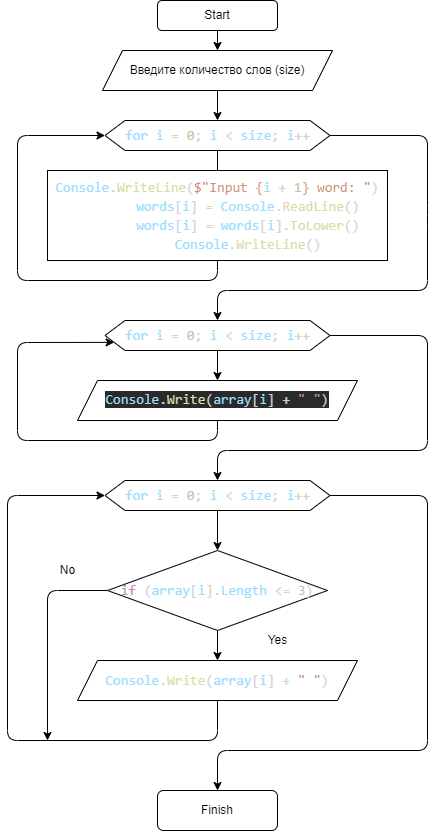

The diagram above was exported from draw.io. Its source (the exported page's mxGraphModel, read from the mxfile embedded in the PNG):
<mxGraphModel dx="820" dy="330" grid="1" gridSize="10" guides="1" tooltips="1" connect="1" arrows="1" fold="1" page="1" pageScale="1" pageWidth="827" pageHeight="1169" math="0" shadow="0">
  <root>
    <mxCell id="0" />
    <mxCell id="1" parent="0" />
    <mxCell id="5" value="" style="edgeStyle=none;html=1;" parent="1" source="2" target="3" edge="1">
      <mxGeometry relative="1" as="geometry" />
    </mxCell>
    <mxCell id="2" value="Start" style="rounded=1;whiteSpace=wrap;html=1;" parent="1" vertex="1">
      <mxGeometry x="330" y="10" width="120" height="30" as="geometry" />
    </mxCell>
    <mxCell id="9" value="" style="edgeStyle=none;html=1;" parent="1" source="3" target="8" edge="1">
      <mxGeometry relative="1" as="geometry" />
    </mxCell>
    <mxCell id="3" value="Введите количество слов (size)" style="shape=parallelogram;perimeter=parallelogramPerimeter;whiteSpace=wrap;html=1;fixedSize=1;" parent="1" vertex="1">
      <mxGeometry x="275" y="60" width="230" height="40" as="geometry" />
    </mxCell>
    <mxCell id="10" value="" style="edgeStyle=none;html=1;" parent="1" source="8" edge="1">
      <mxGeometry relative="1" as="geometry">
        <mxPoint x="390" y="190" as="targetPoint" />
      </mxGeometry>
    </mxCell>
    <mxCell id="8" value="&lt;div style=&quot;color: rgb(212 , 212 , 212) ; font-family: &amp;#34;consolas&amp;#34; , &amp;#34;courier new&amp;#34; , monospace ; font-size: 14px ; line-height: 19px&quot;&gt;&lt;span style=&quot;color: rgb(156 , 220 , 254)&quot;&gt;for i&lt;/span&gt; = &lt;span style=&quot;color: rgb(181 , 206 , 168)&quot;&gt;0&lt;/span&gt;; &lt;span style=&quot;color: rgb(156 , 220 , 254)&quot;&gt;i&lt;/span&gt; &amp;lt; &lt;span style=&quot;color: rgb(156 , 220 , 254)&quot;&gt;size&lt;/span&gt;; &lt;span style=&quot;color: rgb(156 , 220 , 254)&quot;&gt;i&lt;/span&gt;++&lt;/div&gt;" style="shape=hexagon;perimeter=hexagonPerimeter2;whiteSpace=wrap;html=1;fixedSize=1;" parent="1" vertex="1">
      <mxGeometry x="277.5" y="130" width="225" height="30" as="geometry" />
    </mxCell>
    <mxCell id="13" style="edgeStyle=none;html=1;exitX=0.5;exitY=1;exitDx=0;exitDy=0;entryX=0;entryY=0.5;entryDx=0;entryDy=0;" parent="1" source="12" target="8" edge="1">
      <mxGeometry relative="1" as="geometry">
        <mxPoint x="270" y="140" as="targetPoint" />
        <Array as="points">
          <mxPoint x="390" y="290" />
          <mxPoint x="190" y="290" />
          <mxPoint x="190" y="145" />
        </Array>
      </mxGeometry>
    </mxCell>
    <mxCell id="15" style="edgeStyle=none;html=1;entryX=0.5;entryY=0;entryDx=0;entryDy=0;exitX=1;exitY=0.5;exitDx=0;exitDy=0;" parent="1" source="8" target="14" edge="1">
      <mxGeometry relative="1" as="geometry">
        <Array as="points">
          <mxPoint x="600" y="145" />
          <mxPoint x="600" y="225" />
          <mxPoint x="600" y="300" />
          <mxPoint x="390" y="300" />
        </Array>
      </mxGeometry>
    </mxCell>
    <mxCell id="12" value="&lt;div style=&quot;color: rgb(212 , 212 , 212) ; font-family: &amp;#34;consolas&amp;#34; , &amp;#34;courier new&amp;#34; , monospace ; font-size: 14px ; line-height: 19px&quot;&gt;&lt;div&gt;&lt;span style=&quot;color: rgb(156 , 220 , 254)&quot;&gt;Console&lt;/span&gt;.&lt;span style=&quot;color: rgb(220 , 220 , 170)&quot;&gt;WriteLine&lt;/span&gt;(&lt;span style=&quot;color: rgb(206 , 145 , 120)&quot;&gt;$&quot;Input {&lt;/span&gt;&lt;span style=&quot;color: rgb(156 , 220 , 254)&quot;&gt;i&lt;/span&gt;&lt;span style=&quot;color: rgb(206 , 145 , 120)&quot;&gt; &lt;/span&gt;+&lt;span style=&quot;color: rgb(206 , 145 , 120)&quot;&gt; &lt;/span&gt;&lt;span style=&quot;color: rgb(181 , 206 , 168)&quot;&gt;1&lt;/span&gt;&lt;span style=&quot;color: rgb(206 , 145 , 120)&quot;&gt;} word: &quot;&lt;/span&gt;)&lt;/div&gt;&lt;div&gt;&amp;nbsp; &amp;nbsp; &amp;nbsp; &amp;nbsp; &lt;span style=&quot;color: #9cdcfe&quot;&gt;words&lt;/span&gt;[&lt;span style=&quot;color: #9cdcfe&quot;&gt;i&lt;/span&gt;] = &lt;span style=&quot;color: #9cdcfe&quot;&gt;Console&lt;/span&gt;.&lt;span style=&quot;color: #dcdcaa&quot;&gt;ReadLine&lt;/span&gt;()&lt;/div&gt;&lt;div&gt;&amp;nbsp; &amp;nbsp; &amp;nbsp; &amp;nbsp; &lt;span style=&quot;color: #9cdcfe&quot;&gt;words&lt;/span&gt;[&lt;span style=&quot;color: #9cdcfe&quot;&gt;i&lt;/span&gt;] = &lt;span style=&quot;color: #9cdcfe&quot;&gt;words&lt;/span&gt;[&lt;span style=&quot;color: #9cdcfe&quot;&gt;i&lt;/span&gt;].&lt;span style=&quot;color: #dcdcaa&quot;&gt;ToLower&lt;/span&gt;()&lt;/div&gt;&lt;div&gt;&amp;nbsp; &amp;nbsp; &amp;nbsp; &amp;nbsp; &lt;span style=&quot;color: rgb(156 , 220 , 254)&quot;&gt;Console&lt;/span&gt;.&lt;span style=&quot;color: rgb(220 , 220 , 170)&quot;&gt;WriteLine&lt;/span&gt;()&lt;/div&gt;&lt;/div&gt;" style="rounded=0;whiteSpace=wrap;html=1;labelBackgroundColor=none;fillColor=default;" parent="1" vertex="1">
      <mxGeometry x="220" y="180" width="340" height="90" as="geometry" />
    </mxCell>
    <mxCell id="17" value="" style="edgeStyle=none;html=1;" parent="1" source="14" edge="1">
      <mxGeometry relative="1" as="geometry">
        <mxPoint x="390" y="390" as="targetPoint" />
      </mxGeometry>
    </mxCell>
    <mxCell id="20" style="edgeStyle=none;html=1;entryX=0.5;entryY=0;entryDx=0;entryDy=0;" parent="1" source="14" target="19" edge="1">
      <mxGeometry relative="1" as="geometry">
        <Array as="points">
          <mxPoint x="600" y="345" />
          <mxPoint x="600" y="460" />
          <mxPoint x="390" y="460" />
        </Array>
      </mxGeometry>
    </mxCell>
    <mxCell id="14" value="&lt;div style=&quot;color: rgb(212 , 212 , 212) ; font-family: &amp;#34;consolas&amp;#34; , &amp;#34;courier new&amp;#34; , monospace ; font-size: 14px ; line-height: 19px&quot;&gt;&lt;span style=&quot;color: rgb(156 , 220 , 254)&quot;&gt;for i&lt;/span&gt; = &lt;span style=&quot;color: rgb(181 , 206 , 168)&quot;&gt;0&lt;/span&gt;; &lt;span style=&quot;color: rgb(156 , 220 , 254)&quot;&gt;i&lt;/span&gt; &amp;lt; &lt;span style=&quot;color: rgb(156 , 220 , 254)&quot;&gt;size&lt;/span&gt;; &lt;span style=&quot;color: rgb(156 , 220 , 254)&quot;&gt;i&lt;/span&gt;++&lt;/div&gt;" style="shape=hexagon;perimeter=hexagonPerimeter2;whiteSpace=wrap;html=1;fixedSize=1;" parent="1" vertex="1">
      <mxGeometry x="277.5" y="330" width="225" height="30" as="geometry" />
    </mxCell>
    <mxCell id="18" style="edgeStyle=none;html=1;entryX=0;entryY=0.75;entryDx=0;entryDy=0;exitX=0.5;exitY=1;exitDx=0;exitDy=0;" parent="1" target="14" edge="1">
      <mxGeometry relative="1" as="geometry">
        <mxPoint x="390" y="430" as="sourcePoint" />
        <Array as="points">
          <mxPoint x="390" y="450" />
          <mxPoint x="190" y="450" />
          <mxPoint x="190" y="352" />
        </Array>
      </mxGeometry>
    </mxCell>
    <mxCell id="22" value="" style="edgeStyle=none;html=1;" parent="1" source="19" target="21" edge="1">
      <mxGeometry relative="1" as="geometry" />
    </mxCell>
    <mxCell id="30" style="edgeStyle=none;html=1;entryX=0.5;entryY=0;entryDx=0;entryDy=0;" parent="1" source="19" target="28" edge="1">
      <mxGeometry relative="1" as="geometry">
        <Array as="points">
          <mxPoint x="600" y="505" />
          <mxPoint x="600" y="760" />
          <mxPoint x="390" y="760" />
        </Array>
      </mxGeometry>
    </mxCell>
    <mxCell id="19" value="&lt;div style=&quot;color: rgb(212 , 212 , 212) ; font-family: &amp;#34;consolas&amp;#34; , &amp;#34;courier new&amp;#34; , monospace ; font-size: 14px ; line-height: 19px&quot;&gt;&lt;span style=&quot;color: rgb(156 , 220 , 254)&quot;&gt;for i&lt;/span&gt; = &lt;span style=&quot;color: rgb(181 , 206 , 168)&quot;&gt;0&lt;/span&gt;; &lt;span style=&quot;color: rgb(156 , 220 , 254)&quot;&gt;i&lt;/span&gt; &amp;lt; &lt;span style=&quot;color: rgb(156 , 220 , 254)&quot;&gt;size&lt;/span&gt;; &lt;span style=&quot;color: rgb(156 , 220 , 254)&quot;&gt;i&lt;/span&gt;++&lt;/div&gt;" style="shape=hexagon;perimeter=hexagonPerimeter2;whiteSpace=wrap;html=1;fixedSize=1;" parent="1" vertex="1">
      <mxGeometry x="277.5" y="490" width="225" height="30" as="geometry" />
    </mxCell>
    <mxCell id="25" value="" style="edgeStyle=none;html=1;" parent="1" source="21" target="24" edge="1">
      <mxGeometry relative="1" as="geometry" />
    </mxCell>
    <mxCell id="27" style="edgeStyle=none;html=1;exitX=0;exitY=0.5;exitDx=0;exitDy=0;" parent="1" source="21" edge="1">
      <mxGeometry relative="1" as="geometry">
        <mxPoint x="220" y="750" as="targetPoint" />
        <Array as="points">
          <mxPoint x="220" y="600" />
        </Array>
      </mxGeometry>
    </mxCell>
    <mxCell id="21" value="&lt;div style=&quot;color: rgb(212 , 212 , 212) ; font-family: &amp;#34;consolas&amp;#34; , &amp;#34;courier new&amp;#34; , monospace ; font-size: 14px ; line-height: 19px&quot;&gt;&lt;span style=&quot;color: rgb(197 , 134 , 192)&quot;&gt;if&lt;/span&gt; (&lt;span style=&quot;color: rgb(156 , 220 , 254)&quot;&gt;array&lt;/span&gt;[&lt;span style=&quot;color: rgb(156 , 220 , 254)&quot;&gt;i&lt;/span&gt;].&lt;span style=&quot;color: rgb(156 , 220 , 254)&quot;&gt;Length&lt;/span&gt; &amp;lt;= &lt;span style=&quot;color: rgb(181 , 206 , 168)&quot;&gt;3&lt;/span&gt;)&lt;/div&gt;" style="rhombus;whiteSpace=wrap;html=1;labelBackgroundColor=none;fillColor=default;" parent="1" vertex="1">
      <mxGeometry x="280" y="560" width="220" height="80" as="geometry" />
    </mxCell>
    <mxCell id="26" style="edgeStyle=none;html=1;entryX=0;entryY=0.5;entryDx=0;entryDy=0;exitX=0.5;exitY=1;exitDx=0;exitDy=0;" parent="1" source="24" target="19" edge="1">
      <mxGeometry relative="1" as="geometry">
        <Array as="points">
          <mxPoint x="390" y="750" />
          <mxPoint x="180" y="750" />
          <mxPoint x="180" y="505" />
        </Array>
      </mxGeometry>
    </mxCell>
    <mxCell id="24" value="&lt;div style=&quot;color: rgb(212 , 212 , 212) ; font-family: &amp;#34;consolas&amp;#34; , &amp;#34;courier new&amp;#34; , monospace ; font-size: 14px ; line-height: 19px&quot;&gt;&lt;span style=&quot;color: rgb(156 , 220 , 254)&quot;&gt;Console&lt;/span&gt;.&lt;span style=&quot;color: rgb(220 , 220 , 170)&quot;&gt;Write&lt;/span&gt;(&lt;span style=&quot;color: rgb(156 , 220 , 254)&quot;&gt;array&lt;/span&gt;[&lt;span style=&quot;color: rgb(156 , 220 , 254)&quot;&gt;i&lt;/span&gt;] + &lt;span style=&quot;color: rgb(206 , 145 , 120)&quot;&gt;&quot; &quot;&lt;/span&gt;)&lt;/div&gt;" style="shape=parallelogram;perimeter=parallelogramPerimeter;whiteSpace=wrap;html=1;fixedSize=1;labelBackgroundColor=none;fillColor=default;" parent="1" vertex="1">
      <mxGeometry x="250" y="670" width="280" height="40" as="geometry" />
    </mxCell>
    <mxCell id="28" value="Finish" style="rounded=1;whiteSpace=wrap;html=1;labelBackgroundColor=none;fillColor=default;" parent="1" vertex="1">
      <mxGeometry x="330" y="800" width="120" height="40" as="geometry" />
    </mxCell>
    <mxCell id="31" value="&#10;&#10;&lt;span style=&quot;font-family: consolas, &amp;quot;courier new&amp;quot;, monospace; font-size: 14px; font-style: normal; font-weight: 400; letter-spacing: normal; text-align: center; text-indent: 0px; text-transform: none; word-spacing: 0px; background-color: rgb(42, 42, 42); color: rgb(156, 220, 254);&quot;&gt;Console&lt;/span&gt;&lt;span style=&quot;color: rgb(212, 212, 212); font-family: consolas, &amp;quot;courier new&amp;quot;, monospace; font-size: 14px; font-style: normal; font-weight: 400; letter-spacing: normal; text-align: center; text-indent: 0px; text-transform: none; word-spacing: 0px; background-color: rgb(42, 42, 42); display: inline; float: none;&quot;&gt;.&lt;/span&gt;&lt;span style=&quot;font-family: consolas, &amp;quot;courier new&amp;quot;, monospace; font-size: 14px; font-style: normal; font-weight: 400; letter-spacing: normal; text-align: center; text-indent: 0px; text-transform: none; word-spacing: 0px; background-color: rgb(42, 42, 42); color: rgb(220, 220, 170);&quot;&gt;Write&lt;/span&gt;&lt;span style=&quot;color: rgb(212, 212, 212); font-family: consolas, &amp;quot;courier new&amp;quot;, monospace; font-size: 14px; font-style: normal; font-weight: 400; letter-spacing: normal; text-align: center; text-indent: 0px; text-transform: none; word-spacing: 0px; background-color: rgb(42, 42, 42); display: inline; float: none;&quot;&gt;(&lt;/span&gt;&lt;span style=&quot;font-family: consolas, &amp;quot;courier new&amp;quot;, monospace; font-size: 14px; font-style: normal; font-weight: 400; letter-spacing: normal; text-align: center; text-indent: 0px; text-transform: none; word-spacing: 0px; background-color: rgb(42, 42, 42); color: rgb(156, 220, 254);&quot;&gt;array&lt;/span&gt;&lt;span style=&quot;color: rgb(212, 212, 212); font-family: consolas, &amp;quot;courier new&amp;quot;, monospace; font-size: 14px; font-style: normal; font-weight: 400; letter-spacing: normal; text-align: center; text-indent: 0px; text-transform: none; word-spacing: 0px; background-color: rgb(42, 42, 42); display: inline; float: none;&quot;&gt;[&lt;/span&gt;&lt;span style=&quot;font-family: consolas, &amp;quot;courier new&amp;quot;, monospace; font-size: 14px; font-style: normal; font-weight: 400; letter-spacing: normal; text-align: center; text-indent: 0px; text-transform: none; word-spacing: 0px; background-color: rgb(42, 42, 42); color: rgb(156, 220, 254);&quot;&gt;i&lt;/span&gt;&lt;span style=&quot;color: rgb(212, 212, 212); font-family: consolas, &amp;quot;courier new&amp;quot;, monospace; font-size: 14px; font-style: normal; font-weight: 400; letter-spacing: normal; text-align: center; text-indent: 0px; text-transform: none; word-spacing: 0px; background-color: rgb(42, 42, 42); display: inline; float: none;&quot;&gt;] +&lt;span&gt;&amp;nbsp;&lt;/span&gt;&lt;/span&gt;&lt;span style=&quot;font-family: consolas, &amp;quot;courier new&amp;quot;, monospace; font-size: 14px; font-style: normal; font-weight: 400; letter-spacing: normal; text-align: center; text-indent: 0px; text-transform: none; word-spacing: 0px; background-color: rgb(42, 42, 42); color: rgb(206, 145, 120);&quot;&gt;&quot; &quot;&lt;/span&gt;&lt;span style=&quot;color: rgb(212, 212, 212); font-family: consolas, &amp;quot;courier new&amp;quot;, monospace; font-size: 14px; font-style: normal; font-weight: 400; letter-spacing: normal; text-align: center; text-indent: 0px; text-transform: none; word-spacing: 0px; background-color: rgb(42, 42, 42); display: inline; float: none;&quot;&gt;)&lt;/span&gt;&#10;&#10;" style="shape=parallelogram;perimeter=parallelogramPerimeter;whiteSpace=wrap;html=1;fixedSize=1;labelBackgroundColor=none;fillColor=default;" parent="1" vertex="1">
      <mxGeometry x="250" y="390" width="280" height="40" as="geometry" />
    </mxCell>
    <mxCell id="32" value="Yes" style="text;html=1;align=center;verticalAlign=middle;resizable=0;points=[];autosize=1;strokeColor=none;fillColor=none;" parent="1" vertex="1">
      <mxGeometry x="435" y="640" width="30" height="20" as="geometry" />
    </mxCell>
    <mxCell id="33" value="No" style="text;html=1;align=center;verticalAlign=middle;resizable=0;points=[];autosize=1;strokeColor=none;fillColor=none;" parent="1" vertex="1">
      <mxGeometry x="225" y="570" width="30" height="20" as="geometry" />
    </mxCell>
  </root>
</mxGraphModel>